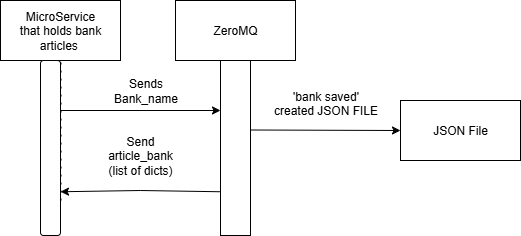

The diagram above was exported from draw.io. Its source (the exported page's mxGraphModel, read from the mxfile embedded in the PNG):
<mxGraphModel dx="1426" dy="751" grid="1" gridSize="10" guides="1" tooltips="1" connect="1" arrows="1" fold="1" page="1" pageScale="1" pageWidth="850" pageHeight="1100" math="0" shadow="0">
  <root>
    <mxCell id="0" />
    <mxCell id="1" parent="0" />
    <mxCell id="lXcHG8otl_wVMF6npQnM-1" value="MicroService&lt;br&gt;that holds bank articles&amp;nbsp;" style="rounded=0;whiteSpace=wrap;html=1;" vertex="1" parent="1">
      <mxGeometry x="90" y="140" width="120" height="60" as="geometry" />
    </mxCell>
    <mxCell id="lXcHG8otl_wVMF6npQnM-2" value="ZeroMQ" style="rounded=0;whiteSpace=wrap;html=1;" vertex="1" parent="1">
      <mxGeometry x="265" y="140" width="120" height="60" as="geometry" />
    </mxCell>
    <mxCell id="lXcHG8otl_wVMF6npQnM-3" value="JSON File" style="rounded=0;whiteSpace=wrap;html=1;" vertex="1" parent="1">
      <mxGeometry x="490" y="240" width="120" height="60" as="geometry" />
    </mxCell>
    <mxCell id="lXcHG8otl_wVMF6npQnM-4" value="" style="endArrow=none;dashed=1;html=1;dashPattern=1 3;strokeWidth=2;rounded=0;" edge="1" parent="1">
      <mxGeometry width="50" height="50" relative="1" as="geometry">
        <mxPoint x="150" y="340" as="sourcePoint" />
        <mxPoint x="150" y="200" as="targetPoint" />
      </mxGeometry>
    </mxCell>
    <mxCell id="lXcHG8otl_wVMF6npQnM-17" value="" style="endArrow=classic;html=1;rounded=0;" edge="1" parent="1">
      <mxGeometry width="50" height="50" relative="1" as="geometry">
        <mxPoint x="150" y="250" as="sourcePoint" />
        <mxPoint x="310" y="250" as="targetPoint" />
      </mxGeometry>
    </mxCell>
    <mxCell id="lXcHG8otl_wVMF6npQnM-19" value="Sends&lt;div&gt;Bank_name&lt;/div&gt;" style="text;html=1;align=center;verticalAlign=middle;resizable=0;points=[];autosize=1;strokeColor=none;fillColor=none;" vertex="1" parent="1">
      <mxGeometry x="190" y="210" width="90" height="40" as="geometry" />
    </mxCell>
    <mxCell id="lXcHG8otl_wVMF6npQnM-26" value="Send article_bank&lt;br&gt;(list of dicts)" style="text;html=1;align=center;verticalAlign=middle;whiteSpace=wrap;rounded=0;" vertex="1" parent="1">
      <mxGeometry x="200" y="280" width="60" height="30" as="geometry" />
    </mxCell>
    <mxCell id="lXcHG8otl_wVMF6npQnM-28" value="" style="rounded=1;whiteSpace=wrap;html=1;" vertex="1" parent="1">
      <mxGeometry x="130" y="200" width="20" height="175" as="geometry" />
    </mxCell>
    <mxCell id="lXcHG8otl_wVMF6npQnM-29" value="" style="rounded=0;whiteSpace=wrap;html=1;" vertex="1" parent="1">
      <mxGeometry x="310" y="200" width="30" height="175" as="geometry" />
    </mxCell>
    <mxCell id="lXcHG8otl_wVMF6npQnM-30" value="" style="endArrow=classic;html=1;rounded=0;entryX=0;entryY=0.5;entryDx=0;entryDy=0;" edge="1" parent="1" target="lXcHG8otl_wVMF6npQnM-3">
      <mxGeometry width="50" height="50" relative="1" as="geometry">
        <mxPoint x="340" y="269.5" as="sourcePoint" />
        <mxPoint x="410" y="269.5" as="targetPoint" />
      </mxGeometry>
    </mxCell>
    <mxCell id="lXcHG8otl_wVMF6npQnM-31" value="'bank saved'&lt;div&gt;created JSON FILE&lt;/div&gt;&lt;div&gt;&lt;br&gt;&lt;/div&gt;" style="text;html=1;align=center;verticalAlign=middle;resizable=0;points=[];autosize=1;strokeColor=none;fillColor=none;" vertex="1" parent="1">
      <mxGeometry x="350" y="220" width="130" height="60" as="geometry" />
    </mxCell>
    <mxCell id="lXcHG8otl_wVMF6npQnM-33" value="" style="endArrow=classic;html=1;rounded=0;exitX=0;exitY=0.75;exitDx=0;exitDy=0;entryX=1;entryY=0.75;entryDx=0;entryDy=0;" edge="1" parent="1" target="lXcHG8otl_wVMF6npQnM-28">
      <mxGeometry width="50" height="50" relative="1" as="geometry">
        <mxPoint x="310" y="331.25" as="sourcePoint" />
        <mxPoint x="150" y="330" as="targetPoint" />
        <Array as="points">
          <mxPoint x="230" y="330" />
        </Array>
      </mxGeometry>
    </mxCell>
  </root>
</mxGraphModel>